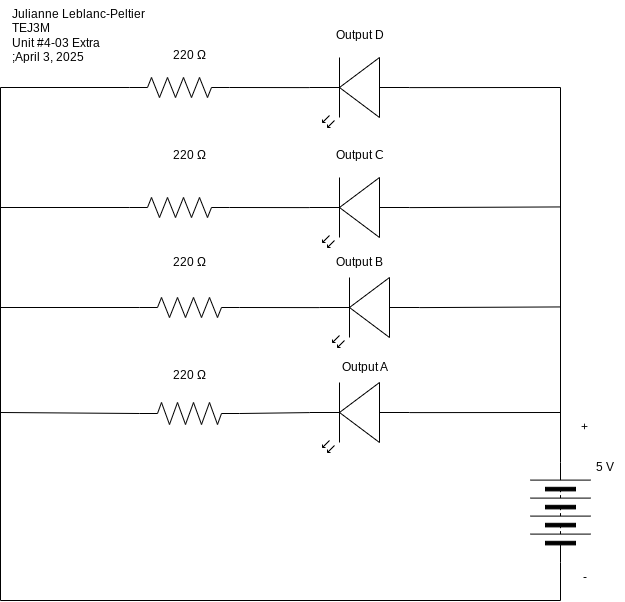

The diagram above was exported from draw.io. Its source (the exported page's mxGraphModel, read from the mxfile embedded in the PNG):
<mxGraphModel dx="766" dy="450" grid="1" gridSize="10" guides="1" tooltips="1" connect="1" arrows="1" fold="1" page="1" pageScale="1" pageWidth="827" pageHeight="1169" math="0" shadow="0">
  <root>
    <mxCell id="0" />
    <mxCell id="1" parent="0" />
    <mxCell id="2" value="" style="pointerEvents=1;verticalLabelPosition=bottom;shadow=0;dashed=0;align=center;html=1;verticalAlign=top;shape=mxgraph.electrical.miscellaneous.batteryStack;rotation=-90;" parent="1" vertex="1">
      <mxGeometry x="611" y="582" width="100" height="60" as="geometry" />
    </mxCell>
    <mxCell id="4" value="" style="pointerEvents=1;verticalLabelPosition=bottom;shadow=0;dashed=0;align=center;html=1;verticalAlign=top;shape=mxgraph.electrical.resistors.resistor_2;rotation=-180;" parent="1" vertex="1">
      <mxGeometry x="240" y="502" width="100" height="22" as="geometry" />
    </mxCell>
    <mxCell id="5" value="" style="verticalLabelPosition=bottom;shadow=0;dashed=0;align=center;html=1;verticalAlign=top;shape=mxgraph.electrical.opto_electronics.led_2;pointerEvents=1;rotation=-180;" parent="1" vertex="1">
      <mxGeometry x="410" y="482" width="100" height="70" as="geometry" />
    </mxCell>
    <mxCell id="6" style="edgeStyle=none;html=1;exitX=1;exitY=0.5;exitDx=0;exitDy=0;entryX=0;entryY=0.57;entryDx=0;entryDy=0;entryPerimeter=0;rounded=0;curved=0;endArrow=none;endFill=0;" parent="1" source="2" target="21" edge="1">
      <mxGeometry relative="1" as="geometry">
        <Array as="points">
          <mxPoint x="661" y="187" />
        </Array>
      </mxGeometry>
    </mxCell>
    <mxCell id="8" value="Output A" style="text;html=1;align=center;verticalAlign=middle;resizable=0;points=[];autosize=1;strokeColor=none;fillColor=none;" parent="1" vertex="1">
      <mxGeometry x="430" y="452" width="70" height="30" as="geometry" />
    </mxCell>
    <mxCell id="9" value="5 V" style="text;html=1;align=center;verticalAlign=middle;resizable=0;points=[];autosize=1;strokeColor=none;fillColor=none;" parent="1" vertex="1">
      <mxGeometry x="685" y="552" width="40" height="30" as="geometry" />
    </mxCell>
    <mxCell id="10" value="+" style="text;html=1;align=center;verticalAlign=middle;resizable=0;points=[];autosize=1;strokeColor=none;fillColor=none;" parent="1" vertex="1">
      <mxGeometry x="670" y="512" width="30" height="30" as="geometry" />
    </mxCell>
    <mxCell id="11" value="-" style="text;html=1;align=center;verticalAlign=middle;resizable=0;points=[];autosize=1;strokeColor=none;fillColor=none;" parent="1" vertex="1">
      <mxGeometry x="670" y="662" width="30" height="30" as="geometry" />
    </mxCell>
    <mxCell id="12" value="Julianne Leblanc-Peltier&lt;div&gt;TEJ3M&lt;/div&gt;&lt;div&gt;Unit #4-03 Extra&lt;/div&gt;&lt;div&gt;;April 3, 2025&lt;/div&gt;" style="text;html=1;align=left;verticalAlign=middle;resizable=0;points=[];autosize=1;strokeColor=none;fillColor=none;" parent="1" vertex="1">
      <mxGeometry x="111" y="100" width="150" height="70" as="geometry" />
    </mxCell>
    <mxCell id="13" value="" style="verticalLabelPosition=bottom;shadow=0;dashed=0;align=center;html=1;verticalAlign=top;shape=mxgraph.electrical.opto_electronics.led_2;pointerEvents=1;rotation=-180;" parent="1" vertex="1">
      <mxGeometry x="420" y="377" width="100" height="70" as="geometry" />
    </mxCell>
    <mxCell id="14" value="" style="pointerEvents=1;verticalLabelPosition=bottom;shadow=0;dashed=0;align=center;html=1;verticalAlign=top;shape=mxgraph.electrical.resistors.resistor_2;rotation=-180;" parent="1" vertex="1">
      <mxGeometry x="240" y="397" width="100" height="20" as="geometry" />
    </mxCell>
    <mxCell id="15" style="edgeStyle=none;html=1;exitX=1;exitY=0.57;exitDx=0;exitDy=0;exitPerimeter=0;entryX=0;entryY=0.5;entryDx=0;entryDy=0;entryPerimeter=0;endArrow=none;endFill=0;" parent="1" source="5" target="4" edge="1">
      <mxGeometry relative="1" as="geometry" />
    </mxCell>
    <mxCell id="16" style="edgeStyle=none;html=1;exitX=1;exitY=0.57;exitDx=0;exitDy=0;exitPerimeter=0;entryX=0;entryY=0.5;entryDx=0;entryDy=0;entryPerimeter=0;endArrow=none;endFill=0;" parent="1" source="13" target="14" edge="1">
      <mxGeometry relative="1" as="geometry" />
    </mxCell>
    <mxCell id="18" value="" style="verticalLabelPosition=bottom;shadow=0;dashed=0;align=center;html=1;verticalAlign=top;shape=mxgraph.electrical.opto_electronics.led_2;pointerEvents=1;rotation=-180;" parent="1" vertex="1">
      <mxGeometry x="410" y="277" width="100" height="70" as="geometry" />
    </mxCell>
    <mxCell id="19" value="" style="pointerEvents=1;verticalLabelPosition=bottom;shadow=0;dashed=0;align=center;html=1;verticalAlign=top;shape=mxgraph.electrical.resistors.resistor_2;rotation=-180;" parent="1" vertex="1">
      <mxGeometry x="230" y="297" width="100" height="20" as="geometry" />
    </mxCell>
    <mxCell id="20" style="edgeStyle=none;html=1;exitX=1;exitY=0.57;exitDx=0;exitDy=0;exitPerimeter=0;entryX=0;entryY=0.5;entryDx=0;entryDy=0;entryPerimeter=0;endArrow=none;endFill=0;" parent="1" source="18" target="19" edge="1">
      <mxGeometry relative="1" as="geometry" />
    </mxCell>
    <mxCell id="21" value="" style="verticalLabelPosition=bottom;shadow=0;dashed=0;align=center;html=1;verticalAlign=top;shape=mxgraph.electrical.opto_electronics.led_2;pointerEvents=1;rotation=-180;" parent="1" vertex="1">
      <mxGeometry x="410" y="157" width="100" height="70" as="geometry" />
    </mxCell>
    <mxCell id="24" style="edgeStyle=none;html=1;exitX=1;exitY=0.5;exitDx=0;exitDy=0;exitPerimeter=0;entryX=0;entryY=0.5;entryDx=0;entryDy=0;endArrow=none;endFill=0;rounded=0;curved=0;" parent="1" source="22" target="2" edge="1">
      <mxGeometry relative="1" as="geometry">
        <Array as="points">
          <mxPoint x="101" y="187" />
          <mxPoint x="101" y="700" />
          <mxPoint x="661" y="700" />
        </Array>
      </mxGeometry>
    </mxCell>
    <mxCell id="22" value="" style="pointerEvents=1;verticalLabelPosition=bottom;shadow=0;dashed=0;align=center;html=1;verticalAlign=top;shape=mxgraph.electrical.resistors.resistor_2;rotation=-180;" parent="1" vertex="1">
      <mxGeometry x="230" y="177" width="100" height="20" as="geometry" />
    </mxCell>
    <mxCell id="23" style="edgeStyle=none;html=1;exitX=1;exitY=0.57;exitDx=0;exitDy=0;exitPerimeter=0;entryX=0;entryY=0.5;entryDx=0;entryDy=0;entryPerimeter=0;endArrow=none;endFill=0;" parent="1" source="21" target="22" edge="1">
      <mxGeometry relative="1" as="geometry" />
    </mxCell>
    <mxCell id="25" value="" style="edgeStyle=none;orthogonalLoop=1;jettySize=auto;html=1;exitX=0;exitY=0.57;exitDx=0;exitDy=0;exitPerimeter=0;endArrow=none;endFill=0;" parent="1" source="5" edge="1">
      <mxGeometry width="100" relative="1" as="geometry">
        <mxPoint x="701" y="380" as="sourcePoint" />
        <mxPoint x="661" y="512" as="targetPoint" />
        <Array as="points" />
      </mxGeometry>
    </mxCell>
    <mxCell id="26" value="" style="edgeStyle=none;orthogonalLoop=1;jettySize=auto;html=1;exitX=0;exitY=0.57;exitDx=0;exitDy=0;exitPerimeter=0;endArrow=none;endFill=0;" parent="1" source="13" edge="1">
      <mxGeometry width="100" relative="1" as="geometry">
        <mxPoint x="595" y="406.44000000000005" as="sourcePoint" />
        <mxPoint x="661" y="406.44000000000005" as="targetPoint" />
        <Array as="points" />
      </mxGeometry>
    </mxCell>
    <mxCell id="27" value="" style="edgeStyle=none;orthogonalLoop=1;jettySize=auto;html=1;exitX=0;exitY=0.57;exitDx=0;exitDy=0;exitPerimeter=0;endArrow=none;endFill=0;" parent="1" source="18" edge="1">
      <mxGeometry width="100" relative="1" as="geometry">
        <mxPoint x="595" y="306.44" as="sourcePoint" />
        <mxPoint x="661" y="306.44" as="targetPoint" />
        <Array as="points" />
      </mxGeometry>
    </mxCell>
    <mxCell id="28" value="" style="edgeStyle=none;orthogonalLoop=1;jettySize=auto;html=1;endArrow=none;endFill=0;entryX=1;entryY=0.5;entryDx=0;entryDy=0;entryPerimeter=0;" parent="1" target="14" edge="1">
      <mxGeometry width="100" relative="1" as="geometry">
        <mxPoint x="101" y="407" as="sourcePoint" />
        <mxPoint x="340" y="306.44" as="targetPoint" />
        <Array as="points" />
      </mxGeometry>
    </mxCell>
    <mxCell id="29" value="" style="edgeStyle=none;orthogonalLoop=1;jettySize=auto;html=1;endArrow=none;endFill=0;entryX=1;entryY=0.5;entryDx=0;entryDy=0;entryPerimeter=0;" parent="1" target="4" edge="1">
      <mxGeometry width="100" relative="1" as="geometry">
        <mxPoint x="101" y="512" as="sourcePoint" />
        <mxPoint x="350" y="512" as="targetPoint" />
        <Array as="points" />
      </mxGeometry>
    </mxCell>
    <mxCell id="30" value="" style="edgeStyle=none;orthogonalLoop=1;jettySize=auto;html=1;endArrow=none;endFill=0;entryX=1;entryY=0.5;entryDx=0;entryDy=0;entryPerimeter=0;" parent="1" target="19" edge="1">
      <mxGeometry width="100" relative="1" as="geometry">
        <mxPoint x="101" y="307" as="sourcePoint" />
        <mxPoint x="350" y="307.44" as="targetPoint" />
        <Array as="points" />
      </mxGeometry>
    </mxCell>
    <mxCell id="31" value="220&amp;nbsp;Ω" style="text;html=1;align=center;verticalAlign=middle;resizable=0;points=[];autosize=1;strokeColor=none;fillColor=none;" parent="1" vertex="1">
      <mxGeometry x="260" y="460" width="60" height="30" as="geometry" />
    </mxCell>
    <mxCell id="32" value="220&amp;nbsp;Ω" style="text;html=1;align=center;verticalAlign=middle;resizable=0;points=[];autosize=1;strokeColor=none;fillColor=none;" parent="1" vertex="1">
      <mxGeometry x="260" y="347" width="60" height="30" as="geometry" />
    </mxCell>
    <mxCell id="33" value="220&amp;nbsp;Ω" style="text;html=1;align=center;verticalAlign=middle;resizable=0;points=[];autosize=1;strokeColor=none;fillColor=none;" parent="1" vertex="1">
      <mxGeometry x="260" y="240" width="60" height="30" as="geometry" />
    </mxCell>
    <mxCell id="34" value="220&amp;nbsp;Ω" style="text;html=1;align=center;verticalAlign=middle;resizable=0;points=[];autosize=1;strokeColor=none;fillColor=none;" parent="1" vertex="1">
      <mxGeometry x="260" y="140" width="60" height="30" as="geometry" />
    </mxCell>
    <mxCell id="35" value="Output B" style="text;html=1;align=center;verticalAlign=middle;resizable=0;points=[];autosize=1;strokeColor=none;fillColor=none;" parent="1" vertex="1">
      <mxGeometry x="425" y="347" width="70" height="30" as="geometry" />
    </mxCell>
    <mxCell id="36" value="Output C" style="text;html=1;align=center;verticalAlign=middle;resizable=0;points=[];autosize=1;strokeColor=none;fillColor=none;" parent="1" vertex="1">
      <mxGeometry x="425" y="240" width="70" height="30" as="geometry" />
    </mxCell>
    <mxCell id="37" value="Output D" style="text;html=1;align=center;verticalAlign=middle;resizable=0;points=[];autosize=1;strokeColor=none;fillColor=none;" parent="1" vertex="1">
      <mxGeometry x="425" y="120" width="70" height="30" as="geometry" />
    </mxCell>
  </root>
</mxGraphModel>